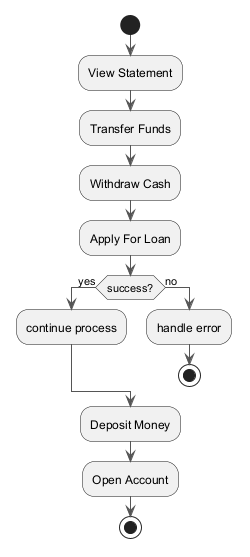

The diagram above was rendered by PlantUML. Its source (embedded in the PNG):
@startuml
skinparam backgroundColor #FFFFFF
skinparam classBackgroundColor #F3E5F5
skinparam classBorderColor #6A1B9A
skinparam ArrowColor #555555
start
:View Statement;
:Transfer Funds;
:Withdraw Cash;
:Apply For Loan;
if (success?) then (yes)
:continue process;
else (no)
:handle error;
stop
endif
:Deposit Money;
:Open Account;
stop
@enduml